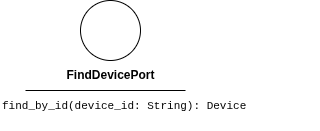

The diagram above was exported from draw.io. Its source (the exported page's mxGraphModel, read from the mxfile embedded in the PNG):
<mxGraphModel dx="373" dy="521" grid="1" gridSize="10" guides="1" tooltips="1" connect="1" arrows="1" fold="1" page="1" pageScale="1" pageWidth="850" pageHeight="1100" math="0" shadow="0">
  <root>
    <mxCell id="0" />
    <mxCell id="1" parent="0" />
    <mxCell id="2" value="" style="ellipse;whiteSpace=wrap;html=1;aspect=fixed;" parent="1" vertex="1">
      <mxGeometry x="90" y="200" width="60" height="60" as="geometry" />
    </mxCell>
    <mxCell id="3" value="" style="endArrow=none;html=1;" parent="1" edge="1">
      <mxGeometry width="50" height="50" relative="1" as="geometry">
        <mxPoint x="35" y="290" as="sourcePoint" />
        <mxPoint x="195" y="290" as="targetPoint" />
        <Array as="points">
          <mxPoint x="115" y="290" />
        </Array>
      </mxGeometry>
    </mxCell>
    <mxCell id="4" value="&lt;b&gt;FindDevicePort&lt;/b&gt;" style="text;html=1;align=center;verticalAlign=middle;resizable=0;points=[];autosize=1;strokeColor=none;fillColor=none;" parent="1" vertex="1">
      <mxGeometry x="65" y="260" width="110" height="30" as="geometry" />
    </mxCell>
    <mxCell id="5" value="&lt;div style=&quot;font-family: Consolas, &amp;quot;Courier New&amp;quot;, monospace; font-weight: normal; line-height: 19px; white-space: pre;&quot;&gt;&lt;div style=&quot;&quot;&gt;&lt;span style=&quot;background-color: rgb(255, 255, 255);&quot;&gt;&lt;font style=&quot;color: rgb(0, 0, 0); font-size: 11px;&quot;&gt;find_by_id(device_id: String): Device&lt;/font&gt;&lt;/span&gt;&lt;/div&gt;&lt;/div&gt;" style="text;whiteSpace=wrap;html=1;" parent="1" vertex="1">
      <mxGeometry x="10" y="290" width="320" height="40" as="geometry" />
    </mxCell>
  </root>
</mxGraphModel>